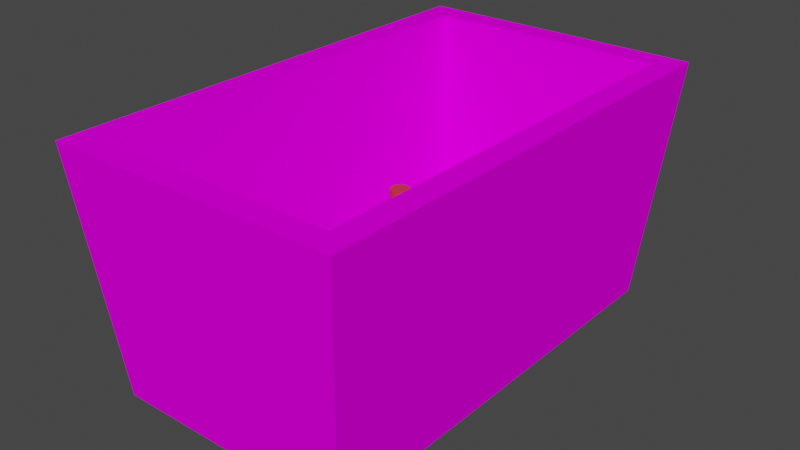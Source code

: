 # Source: bin.blend  (saved by Blender 2.80.75; exported with 4.5.12 LTS)
import bpy
from mathutils import Matrix  # noqa: F401  (used for matrix-valued properties, if any)

bpy.ops.wm.read_factory_settings(use_empty=True)
scene = bpy.context.scene
scene.name = 'Scene'

# ---- collections
col_bin = bpy.data.collections.new('Bin'); scene.collection.children.link(col_bin)
col_lever = bpy.data.collections.new('Lever'); scene.collection.children.link(col_lever)

# ---- images (referenced by path relative to the original .blend; pixels are not part of the script)
import os
ASSET_DIR = os.environ.get("B2B_ASSET_DIR", "")  # directory of the original .blend (textures are referenced by path, not embedded)
HERE = os.path.dirname(os.path.abspath(__file__))  # packed textures are extracted next to this script under _unpacked/

def load_image(name, relpath, width, height, colorspace="sRGB"):
    """Load a texture the original file referenced (path relative to the .blend, or extracted next to this script)."""
    p = next((c for c in (os.path.join(HERE, relpath), os.path.join(ASSET_DIR, relpath)) if relpath and os.path.exists(c)), "")
    if p:
        img = bpy.data.images.load(p, check_existing=True)
        img.name = name
    else:  # same state as the original file: an image datablock whose file is absent (Cycles renders it pink)
        img = bpy.data.images.new(name, width, height)
        img.source = "FILE"
        img.filepath = "//" + (relpath or name)
    img.colorspace_settings.name = colorspace
    return img
img_bin = load_image('Bin', 'Bin.png', 1024, 1024, 'sRGB')

# ---- materials (node trees are filled in below, after node groups)
mat_material = bpy.data.materials.new('Material')
mat_material.alpha_threshold = 0.0
mat_material.use_transparent_shadow = False
mat_material.line_color = (0.0, 0.0, 0.0, 1.0)
mat_lever_box = bpy.data.materials.new('lever_box')
mat_lever_box.use_transparent_shadow = False
mat_lever_handle = bpy.data.materials.new('lever_handle')
mat_lever_handle.use_transparent_shadow = False
mat_lever = bpy.data.materials.new('lever')
mat_lever.use_transparent_shadow = False

# ---- node groups
ng_auto_smooth = bpy.data.node_groups.new('Auto Smooth', 'GeometryNodeTree')
_s = ng_auto_smooth.interface.new_socket(name='Geometry', in_out='OUTPUT', socket_type='NodeSocketGeometry')
_s = ng_auto_smooth.interface.new_socket(name='Geometry', in_out='INPUT', socket_type='NodeSocketGeometry')
_s = ng_auto_smooth.interface.new_socket(name='Angle', in_out='INPUT', socket_type='NodeSocketFloat')
_s.subtype = 'ANGLE'
_s.min_value = 0.0
_s.max_value = 3.142
ng_auto_smooth.is_modifier = True
_N = ng_auto_smooth.nodes; _L = ng_auto_smooth.links
n0 = _N.new('NodeGroupOutput'); n0.name = 'Group Output'; n0.location = (480, -100)
n1 = _N.new('NodeGroupInput'); n1.name = 'Group Input'; n1.location = (-420, -300)
n2 = _N.new('NodeGroupInput'); n2.name = 'Group Input.001'; n2.location = (-60, -100)
n3 = _N.new('GeometryNodeSetShadeSmooth'); n3.name = 'Set Shade Smooth'; n3.location = (120, -100)
n3.domain = 'EDGE'
n4 = _N.new('GeometryNodeSetShadeSmooth'); n4.name = 'Set Shade Smooth.001'; n4.location = (300, -100)
n5 = _N.new('GeometryNodeInputMeshEdgeAngle'); n5.name = 'Edge Angle'; n5.location = (-420, -220)
n6 = _N.new('GeometryNodeInputEdgeSmooth'); n6.name = 'Is Edge Smooth'; n6.location = (-60, -160)
n7 = _N.new('GeometryNodeInputShadeSmooth'); n7.name = 'Is Face Smooth'; n7.location = (-240, -340)
n8 = _N.new('FunctionNodeBooleanMath'); n8.name = 'Boolean Math'; n8.location = (-60, -220)
n9 = _N.new('FunctionNodeCompare'); n9.name = 'Compare'; n9.location = (-240, -180)
n9.operation = 'LESS_EQUAL'
_L.new(n5.outputs[0], n9.inputs[0])
_L.new(n4.outputs[0], n0.inputs[0])
_L.new(n1.outputs[1], n9.inputs[1])
_L.new(n9.outputs[0], n8.inputs[0])
_L.new(n7.outputs[0], n8.inputs[1])
_L.new(n2.outputs[0], n3.inputs[0])
_L.new(n6.outputs[0], n3.inputs[1])
_L.new(n3.outputs[0], n4.inputs[0])
_L.new(n8.outputs[0], n3.inputs[2])
n0.is_active_output = True

# ---- material node trees
mat_material.use_nodes = True; mat_material.node_tree.nodes.clear()
_N = mat_material.node_tree.nodes; _L = mat_material.node_tree.links
n0 = _N.new('ShaderNodeOutputMaterial'); n0.name = 'Material Output'; n0.location = (300, 300)
n1 = _N.new('ShaderNodeBsdfPrincipled'); n1.name = 'Principled BSDF'; n1.location = (10, 300)
n1.distribution = 'GGX'
n1.subsurface_method = 'BURLEY'
n1.inputs[2].default_value = 0.4
n1.inputs[3].default_value = 1.45
n1.inputs[13].default_value = 0.0
n1.inputs[27].default_value = (0.0, 0.0, 0.0, 1.0)
n1.inputs[28].default_value = 1.0
n2 = _N.new('ShaderNodeTexImage'); n2.name = 'Image Texture'; n2.location = (-280, 280)
n2.image = img_bin
_L.new(n1.outputs[0], n0.inputs[0])
_L.new(n2.outputs[0], n1.inputs[0])
n0.is_active_output = True
mat_lever_box.use_nodes = True; mat_lever_box.node_tree.nodes.clear()
_N = mat_lever_box.node_tree.nodes; _L = mat_lever_box.node_tree.links
n0 = _N.new('ShaderNodeOutputMaterial'); n0.name = 'Material Output'; n0.location = (300, 300)
n1 = _N.new('ShaderNodeBsdfPrincipled'); n1.name = 'Principled BSDF'; n1.location = (10, 300)
n1.distribution = 'GGX'
n1.subsurface_method = 'BURLEY'
n1.inputs[0].default_value = (0.1043, 0.1043, 0.1043, 1.0)
n1.inputs[3].default_value = 1.45
n1.inputs[27].default_value = (0.0, 0.0, 0.0, 1.0)
n1.inputs[28].default_value = 1.0
_L.new(n1.outputs[0], n0.inputs[0])
n0.is_active_output = True
mat_lever_handle.use_nodes = True; mat_lever_handle.node_tree.nodes.clear()
_N = mat_lever_handle.node_tree.nodes; _L = mat_lever_handle.node_tree.links
n0 = _N.new('ShaderNodeOutputMaterial'); n0.name = 'Material Output'; n0.location = (300, 300)
n1 = _N.new('ShaderNodeBsdfPrincipled'); n1.name = 'Principled BSDF'; n1.location = (10, 300)
n1.distribution = 'GGX'
n1.subsurface_method = 'BURLEY'
n1.inputs[0].default_value = (0.8, 0.03861, 0.03479, 1.0)
n1.inputs[3].default_value = 1.45
n1.inputs[27].default_value = (0.0, 0.0, 0.0, 1.0)
n1.inputs[28].default_value = 1.0
_L.new(n1.outputs[0], n0.inputs[0])
n0.is_active_output = True
mat_lever.use_nodes = True; mat_lever.node_tree.nodes.clear()
_N = mat_lever.node_tree.nodes; _L = mat_lever.node_tree.links
n0 = _N.new('ShaderNodeOutputMaterial'); n0.name = 'Material Output'; n0.location = (300, 300)
n1 = _N.new('ShaderNodeBsdfPrincipled'); n1.name = 'Principled BSDF'; n1.location = (10, 300)
n1.distribution = 'GGX'
n1.subsurface_method = 'BURLEY'
n1.inputs[3].default_value = 1.45
n1.inputs[27].default_value = (0.0, 0.0, 0.0, 1.0)
n1.inputs[28].default_value = 1.0
_L.new(n1.outputs[0], n0.inputs[0])
n0.is_active_output = True

# ---- world
world_world = bpy.data.worlds.new('World'); scene.world = world_world
world_world.use_nodes = True; world_world.node_tree.nodes.clear()
_N = world_world.node_tree.nodes; _L = world_world.node_tree.links
n0 = _N.new('ShaderNodeOutputWorld'); n0.name = 'World Output'; n0.location = (300, 300)
n1 = _N.new('ShaderNodeBackground'); n1.name = 'Background'; n1.location = (10, 300)
n1.inputs[0].default_value = (0.05088, 0.05088, 0.05088, 1.0)
_L.new(n1.outputs[0], n0.inputs[0])
n0.is_active_output = True
world_world.color = (0.05088, 0.05088, 0.05088)
world_world.use_sun_shadow = False
world_world.sun_shadow_jitter_overblur = 0.0

# ---- meshes
me_cube_001 = bpy.data.meshes.new('Cube.001')
me_cube_001.from_pydata([(-0.5, -0.9, 0.0), (-0.6, -1.0, 1.0), (-0.5, 0.9, 0.0), (-0.6, 1.0, 1.0), (0.5, -0.9, 0.0), (0.6, -1.0, 1.0), (0.5, 0.9, 0.0), (0.6, 1.0, 1.0), (-0.5, -0.9, 1.0), (-0.5, 0.9, 1.0), (0.5, 0.9, 1.0), (0.5, -0.9, 1.0), (-0.4, -0.8, 0.1), (-0.4, 0.8, 0.1), (0.4, 0.8, 0.1), (0.4, -0.8, 0.1)], [], [(0, 1, 3, 2), (2, 3, 7, 6), (6, 7, 5, 4), (4, 5, 1, 0), (2, 6, 4, 0), (3, 1, 8, 9), (11, 10, 14, 15), (1, 5, 11, 8), (7, 3, 9, 10), (5, 7, 10, 11), (14, 13, 12, 15), (9, 8, 12, 13), (8, 11, 15, 12), (10, 9, 13, 14)])
_uv = me_cube_001.uv_layers.new(name='UVMap')
_uv.uv.foreach_set('vector', [0.7597, 0.9224, 0.6164, 0.9999, 0.4917, 0.7023, 0.6475, 0.6545, 0.6475, 0.6545, 0.4917, 0.7023, 0.4536, 0.5125, 0.6157, 0.4964, 0.6157, 0.4964, 0.4536, 0.5125, 0.4536, 0.1899, 0.6157, 0.206, 0.6157, 0.206, 0.4536, 0.1899, 0.4917, 0.0001236, 0.6475, 0.04788, 0.777, 0.4964, 0.6157, 0.4964, 0.6157, 0.206, 0.777, 0.206, 0.0001236, 0.5125, 0.0001236, 0.1899, 0.01625, 0.206, 0.01625, 0.4964, 0.4375, 0.206, 0.4375, 0.4964, 0.2914, 0.4803, 0.2914, 0.2222, 0.9395, 0.0001236, 0.9395, 0.1937, 0.9233, 0.1776, 0.9233, 0.01625, 0.9395, 0.1939, 0.9395, 0.3875, 0.9233, 0.3714, 0.9233, 0.2101, 0.4536, 0.1899, 0.4536, 0.5125, 0.4375, 0.4964, 0.4375, 0.206, 0.2914, 0.4803, 0.1623, 0.4803, 0.1623, 0.2222, 0.2914, 0.2222, 0.01625, 0.4964, 0.01625, 0.206, 0.1623, 0.2222, 0.1623, 0.4803, 0.9233, 0.01625, 0.9233, 0.1776, 0.7773, 0.1614, 0.7773, 0.03239, 0.9233, 0.2101, 0.9233, 0.3714, 0.7773, 0.3553, 0.7773, 0.2262])
me_cube_001.materials.append(mat_material)
me_cube_001.use_remesh_preserve_volume = False
me_cube_001.use_remesh_preserve_attributes = False
me_cube_001.use_mirror_vertex_groups = False
me_cube_001.update()
me_cube_002 = bpy.data.meshes.new('Cube.002')
me_cube_002.from_pydata([(-0.2, -0.1, 0.0), (-0.2, -0.1, 0.1), (-0.2, 0.1, 0.0), (-0.2, 0.1, 0.1), (0.2, -0.1, 0.0), (0.2, -0.1, 0.1), (0.2, 0.1, 0.0), (0.2, 0.1, 0.1), (-0.14, -0.06, 0.1), (-0.14, 0.06, 0.1), (0.14, 0.06, 0.1), (0.14, -0.06, 0.1), (-0.14, -0.06, 0.13), (-0.14, 0.06, 0.13), (0.14, 0.06, 0.13), (0.14, -0.06, 0.13), (-0.12, -0.03995, 0.13), (-0.12, 0.03995, 0.13), (0.12, 0.03995, 0.13), (0.12, -0.03995, 0.13), (-0.12, -0.03995, 0.07353), (-0.12, 0.03995, 0.07353), (0.12, 0.03995, 0.07353), (0.12, -0.03995, 0.07353)], [], [(0, 1, 3, 2), (2, 3, 7, 6), (6, 7, 5, 4), (4, 5, 1, 0), (2, 6, 4, 0), (7, 3, 9, 10), (11, 10, 14, 15), (5, 7, 10, 11), (3, 1, 8, 9), (1, 5, 11, 8), (12, 15, 19, 16), (9, 8, 12, 13), (8, 11, 15, 12), (10, 9, 13, 14), (19, 18, 22, 23), (14, 13, 17, 18), (15, 14, 18, 19), (13, 12, 16, 17), (22, 21, 20, 23), (17, 16, 20, 21), (16, 19, 23, 20), (18, 17, 21, 22)])
_uv = me_cube_002.uv_layers.new(name='UVMap')
_uv.uv.foreach_set('vector', [0.375, 0.0, 0.625, 0.0, 0.625, 0.25, 0.375, 0.25, 0.375, 0.25, 0.625, 0.25, 0.625, 0.5, 0.375, 0.5, 0.375, 0.5, 0.625, 0.5, 0.625, 0.75, 0.375, 0.75, 0.375, 0.75, 0.625, 0.75, 0.625, 1.0, 0.375, 1.0, 0.125, 0.5, 0.375, 0.5, 0.375, 0.75, 0.125, 0.75, 0.625, 0.5, 0.625, 0.25, 0.625, 0.25, 0.625, 0.5, 0.625, 0.75, 0.625, 0.5, 0.625, 0.5, 0.625, 0.75, 0.625, 0.75, 0.625, 0.5, 0.625, 0.5, 0.625, 0.75, 0.625, 0.25, 0.625, 0.0, 0.625, 0.0, 0.625, 0.25, 0.625, 1.0, 0.625, 0.75, 0.625, 0.75, 0.625, 1.0, 0.625, 1.0, 0.625, 0.75, 0.625, 0.75, 0.625, 1.0, 0.625, 0.25, 0.625, 0.0, 0.625, 0.0, 0.625, 0.25, 0.625, 1.0, 0.625, 0.75, 0.625, 0.75, 0.625, 1.0, 0.625, 0.5, 0.625, 0.25, 0.625, 0.25, 0.625, 0.5, 0.625, 0.75, 0.625, 0.5, 0.625, 0.5, 0.625, 0.75, 0.625, 0.5, 0.625, 0.25, 0.625, 0.25, 0.625, 0.5, 0.625, 0.75, 0.625, 0.5, 0.625, 0.5, 0.625, 0.75, 0.625, 0.25, 0.625, 0.0, 0.625, 0.0, 0.625, 0.25, 0.625, 0.5, 0.875, 0.5, 0.875, 0.75, 0.625, 0.75, 0.625, 0.25, 0.625, 0.0, 0.625, 0.0, 0.625, 0.25, 0.625, 1.0, 0.625, 0.75, 0.625, 0.75, 0.625, 1.0, 0.625, 0.5, 0.625, 0.25, 0.625, 0.25, 0.625, 0.5])
me_cube_002.materials.append(mat_lever_box)
me_cube_002.use_remesh_preserve_volume = False
me_cube_002.use_remesh_preserve_attributes = False
me_cube_002.use_mirror_vertex_groups = False
me_cube_002.update()
me_cylinder = bpy.data.meshes.new('Cylinder')
me_cylinder.from_pydata([(1.133e-07, 0.025, 0.0), (1.133e-07, 0.025, 0.35), (0.009567, 0.0231, 0.0), (0.009567, 0.0231, 0.35), (0.01768, 0.01768, 0.0), (0.01768, 0.01768, 0.35), (0.0231, 0.009567, 0.0), (0.0231, 0.009567, 0.35), (0.025, -2.289e-08, 0.0), (0.025, -2.289e-08, 0.35), (0.0231, -0.009567, 0.0), (0.0231, -0.009567, 0.35), (0.01768, -0.01768, 0.0), (0.01768, -0.01768, 0.35), (0.009567, -0.0231, 0.0), (0.009567, -0.0231, 0.35), (1.171e-07, -0.025, 0.0), (1.171e-07, -0.025, 0.35), (-0.009567, -0.0231, 0.0), (-0.009567, -0.0231, 0.35), (-0.01768, -0.01768, 0.0), (-0.01768, -0.01768, 0.35), (-0.0231, -0.009567, 0.0), (-0.0231, -0.009567, 0.35), (-0.025, -2.149e-08, 0.0), (-0.025, -2.149e-08, 0.35), (-0.0231, 0.009567, 0.0), (-0.0231, 0.009567, 0.35), (-0.01768, 0.01768, 0.0), (-0.01768, 0.01768, 0.35), (-0.009567, 0.0231, 0.0), (-0.009567, 0.0231, 0.35), (1.119e-07, 0.03808, 0.35), (1.119e-07, 0.03808, 0.6), (0.01457, 0.03519, 0.35), (0.01457, 0.03519, 0.6), (0.02693, 0.02693, 0.35), (0.02693, 0.02693, 0.6), (0.03519, 0.01457, 0.35), (0.03519, 0.01457, 0.6), (0.03809, -2.396e-08, 0.35), (0.03809, -2.396e-08, 0.6), (0.03519, -0.01457, 0.35), (0.03519, -0.01457, 0.6), (0.02693, -0.02693, 0.35), (0.02693, -0.02693, 0.6), (0.01457, -0.03519, 0.35), (0.01457, -0.03519, 0.6), (1.177e-07, -0.03808, 0.35), (1.177e-07, -0.03808, 0.6), (-0.01457, -0.03519, 0.35), (-0.01457, -0.03519, 0.6), (-0.02693, -0.02693, 0.35), (-0.02693, -0.02693, 0.6), (-0.03519, -0.01457, 0.35), (-0.03519, -0.01457, 0.6), (-0.03808, -2.184e-08, 0.35), (-0.03808, -2.184e-08, 0.6), (-0.03519, 0.01457, 0.35), (-0.03519, 0.01457, 0.6), (-0.02693, 0.02693, 0.35), (-0.02693, 0.02693, 0.6), (-0.01457, 0.03519, 0.35), (-0.01457, 0.03519, 0.6), (1.119e-07, 0.03808, 0.3625), (1.125e-07, 0.03163, 0.4375), (1.125e-07, 0.03163, 0.5125), (1.119e-07, 0.03808, 0.5875), (0.01457, 0.03519, 0.5875), (0.01211, 0.02922, 0.5125), (0.01211, 0.02922, 0.4375), (0.01457, 0.03519, 0.3625), (0.02693, 0.02693, 0.5875), (0.02237, 0.02237, 0.5125), (0.02237, 0.02237, 0.4375), (0.02693, 0.02693, 0.3625), (0.03519, 0.01457, 0.5875), (0.02922, 0.0121, 0.5125), (0.02922, 0.0121, 0.4375), (0.03519, 0.01457, 0.3625), (0.03809, -2.396e-08, 0.5875), (0.03163, -2.327e-08, 0.5125), (0.03163, -2.327e-08, 0.4375), (0.03809, -2.396e-08, 0.3625), (0.03519, -0.01457, 0.5875), (0.02922, -0.0121, 0.5125), (0.02922, -0.0121, 0.4375), (0.03519, -0.01457, 0.3625), (0.02693, -0.02693, 0.5875), (0.02237, -0.02237, 0.5125), (0.02237, -0.02237, 0.4375), (0.02693, -0.02693, 0.3625), (0.01457, -0.03519, 0.5875), (0.01211, -0.02922, 0.5125), (0.01211, -0.02922, 0.4375), (0.01457, -0.03519, 0.3625), (1.177e-07, -0.03808, 0.5875), (1.172e-07, -0.03163, 0.5125), (1.172e-07, -0.03163, 0.4375), (1.177e-07, -0.03808, 0.3625), (-0.01457, -0.03519, 0.5875), (-0.0121, -0.02922, 0.5125), (-0.0121, -0.02922, 0.4375), (-0.01457, -0.03519, 0.3625), (-0.02693, -0.02693, 0.5875), (-0.02237, -0.02237, 0.5125), (-0.02237, -0.02237, 0.4375), (-0.02693, -0.02693, 0.3625), (-0.03519, -0.01457, 0.5875), (-0.02922, -0.0121, 0.5125), (-0.02922, -0.0121, 0.4375), (-0.03519, -0.01457, 0.3625), (-0.03808, -2.184e-08, 0.5875), (-0.03163, -2.151e-08, 0.5125), (-0.03163, -2.151e-08, 0.4375), (-0.03808, -2.184e-08, 0.3625), (-0.03519, 0.01457, 0.5875), (-0.02922, 0.0121, 0.5125), (-0.02922, 0.0121, 0.4375), (-0.03519, 0.01457, 0.3625), (-0.02693, 0.02693, 0.5875), (-0.02237, 0.02237, 0.5125), (-0.02237, 0.02237, 0.4375), (-0.02693, 0.02693, 0.3625), (-0.01457, 0.03519, 0.5875), (-0.0121, 0.02922, 0.5125), (-0.0121, 0.02922, 0.4375), (-0.01457, 0.03519, 0.3625)], [], [(0, 1, 3, 2), (2, 3, 5, 4), (4, 5, 7, 6), (6, 7, 9, 8), (8, 9, 11, 10), (10, 11, 13, 12), (12, 13, 15, 14), (14, 15, 17, 16), (16, 17, 19, 18), (18, 19, 21, 20), (20, 21, 23, 22), (22, 23, 25, 24), (24, 25, 27, 26), (26, 27, 29, 28), (3, 1, 31, 29, 27, 25, 23, 21, 19, 17, 15, 13, 11, 9, 7, 5), (28, 29, 31, 30), (30, 31, 1, 0), (0, 2, 4, 6, 8, 10, 12, 14, 16, 18, 20, 22, 24, 26, 28, 30), (67, 33, 35, 68), (68, 35, 37, 72), (72, 37, 39, 76), (76, 39, 41, 80), (80, 41, 43, 84), (84, 43, 45, 88), (88, 45, 47, 92), (92, 47, 49, 96), (96, 49, 51, 100), (100, 51, 53, 104), (104, 53, 55, 108), (108, 55, 57, 112), (112, 57, 59, 116), (116, 59, 61, 120), (35, 33, 63, 61, 59, 57, 55, 53, 51, 49, 47, 45, 43, 41, 39, 37), (120, 61, 63, 124), (124, 63, 33, 67), (32, 34, 36, 38, 40, 42, 44, 46, 48, 50, 52, 54, 56, 58, 60, 62), (62, 127, 64, 32), (127, 126, 65, 64), (126, 125, 66, 65), (125, 124, 67, 66), (60, 123, 127, 62), (123, 122, 126, 127), (122, 121, 125, 126), (121, 120, 124, 125), (58, 119, 123, 60), (119, 118, 122, 123), (118, 117, 121, 122), (117, 116, 120, 121), (56, 115, 119, 58), (115, 114, 118, 119), (114, 113, 117, 118), (113, 112, 116, 117), (54, 111, 115, 56), (111, 110, 114, 115), (110, 109, 113, 114), (109, 108, 112, 113), (52, 107, 111, 54), (107, 106, 110, 111), (106, 105, 109, 110), (105, 104, 108, 109), (50, 103, 107, 52), (103, 102, 106, 107), (102, 101, 105, 106), (101, 100, 104, 105), (48, 99, 103, 50), (99, 98, 102, 103), (98, 97, 101, 102), (97, 96, 100, 101), (46, 95, 99, 48), (95, 94, 98, 99), (94, 93, 97, 98), (93, 92, 96, 97), (44, 91, 95, 46), (91, 90, 94, 95), (90, 89, 93, 94), (89, 88, 92, 93), (42, 87, 91, 44), (87, 86, 90, 91), (86, 85, 89, 90), (85, 84, 88, 89), (40, 83, 87, 42), (83, 82, 86, 87), (82, 81, 85, 86), (81, 80, 84, 85), (38, 79, 83, 40), (79, 78, 82, 83), (78, 77, 81, 82), (77, 76, 80, 81), (36, 75, 79, 38), (75, 74, 78, 79), (74, 73, 77, 78), (73, 72, 76, 77), (34, 71, 75, 36), (71, 70, 74, 75), (70, 69, 73, 74), (69, 68, 72, 73), (32, 64, 71, 34), (64, 65, 70, 71), (65, 66, 69, 70), (66, 67, 68, 69)])
me_cylinder.polygons.foreach_set('use_smooth', [True] * 100)
me_cylinder.polygons.foreach_set('material_index', [1, 1, 1, 1, 1, 1, 1, 1, 1, 1, 1, 1, 1, 1, 1, 1, 1, 1, 0, 0, 0, 0, 0, 0, 0, 0, 0, 0, 0, 0, 0, 0, 0, 0, 0, 0, 0, 0, 0, 0, 0, 0, 0, 0, 0, 0, 0, 0, 0, 0, 0, 0, 0, 0, 0, 0, 0, 0, 0, 0, 0, 0, 0, 0, 0, 0, 0, 0, 0, 0, 0, 0, 0, 0, 0, 0, 0, 0, 0, 0, 0, 0, 0, 0, 0, 0, 0, 0, 0, 0, 0, 0, 0, 0, 0, 0, 0, 0, 0, 0])
_uv = me_cylinder.uv_layers.new(name='UVMap')
_uv.uv.foreach_set('vector', [1.0, 0.5, 1.0, 1.0, 0.9375, 1.0, 0.9375, 0.5, 0.9375, 0.5, 0.9375, 1.0, 0.875, 1.0, 0.875, 0.5, 0.875, 0.5, 0.875, 1.0, 0.8125, 1.0, 0.8125, 0.5, 0.8125, 0.5, 0.8125, 1.0, 0.75, 1.0, 0.75, 0.5, 0.75, 0.5, 0.75, 1.0, 0.6875, 1.0, 0.6875, 0.5, 0.6875, 0.5, 0.6875, 1.0, 0.625, 1.0, 0.625, 0.5, 0.625, 0.5, 0.625, 1.0, 0.5625, 1.0, 0.5625, 0.5, 0.5625, 0.5, 0.5625, 1.0, 0.5, 1.0, 0.5, 0.5, 0.5, 0.5, 0.5, 1.0, 0.4375, 1.0, 0.4375, 0.5, 0.4375, 0.5, 0.4375, 1.0, 0.375, 1.0, 0.375, 0.5, 0.375, 0.5, 0.375, 1.0, 0.3125, 1.0, 0.3125, 0.5, 0.3125, 0.5, 0.3125, 1.0, 0.25, 1.0, 0.25, 0.5, 0.25, 0.5, 0.25, 1.0, 0.1875, 1.0, 0.1875, 0.5, 0.1875, 0.5, 0.1875, 1.0, 0.125, 1.0, 0.125, 0.5, 0.3418, 0.4717, 0.25, 0.49, 0.1582, 0.4717, 0.08029, 0.4197, 0.02827, 0.3418, 0.01, 0.25, 0.02827, 0.1582, 0.08029, 0.08029, 0.1582, 0.02827, 0.25, 0.01, 0.3418, 0.02827, 0.4197, 0.08029, 0.4717, 0.1582, 0.49, 0.25, 0.4717, 0.3418, 0.4197, 0.4197, 0.125, 0.5, 0.125, 1.0, 0.0625, 1.0, 0.0625, 0.5, 0.0625, 0.5, 0.0625, 1.0, 0.0, 1.0, 0.0, 0.5, 0.75, 0.49, 0.8418, 0.4717, 0.9197, 0.4197, 0.9717, 0.3418, 0.99, 0.25, 0.9717, 0.1582, 0.9197, 0.08029, 0.8418, 0.02827, 0.75, 0.01, 0.6582, 0.02827, 0.5803, 0.08029, 0.5283, 0.1582, 0.51, 0.25, 0.5283, 0.3418, 0.5803, 0.4197, 0.6582, 0.4717, 1.0, 0.9, 1.0, 1.0, 0.9375, 1.0, 0.9375, 0.9, 0.9375, 0.9, 0.9375, 1.0, 0.875, 1.0, 0.875, 0.9, 0.875, 0.9, 0.875, 1.0, 0.8125, 1.0, 0.8125, 0.9, 0.8125, 0.9, 0.8125, 1.0, 0.75, 1.0, 0.75, 0.9, 0.75, 0.9, 0.75, 1.0, 0.6875, 1.0, 0.6875, 0.9, 0.6875, 0.9, 0.6875, 1.0, 0.625, 1.0, 0.625, 0.9, 0.625, 0.9, 0.625, 1.0, 0.5625, 1.0, 0.5625, 0.9, 0.5625, 0.9, 0.5625, 1.0, 0.5, 1.0, 0.5, 0.9, 0.5, 0.9, 0.5, 1.0, 0.4375, 1.0, 0.4375, 0.9, 0.4375, 0.9, 0.4375, 1.0, 0.375, 1.0, 0.375, 0.9, 0.375, 0.9, 0.375, 1.0, 0.3125, 1.0, 0.3125, 0.9, 0.3125, 0.9, 0.3125, 1.0, 0.25, 1.0, 0.25, 0.9, 0.25, 0.9, 0.25, 1.0, 0.1875, 1.0, 0.1875, 0.9, 0.1875, 0.9, 0.1875, 1.0, 0.125, 1.0, 0.125, 0.9, 0.3418, 0.4717, 0.25, 0.49, 0.1582, 0.4717, 0.08029, 0.4197, 0.02827, 0.3418, 0.01, 0.25, 0.02827, 0.1582, 0.08029, 0.08029, 0.1582, 0.02827, 0.25, 0.01, 0.3418, 0.02827, 0.4197, 0.08029, 0.4717, 0.1582, 0.49, 0.25, 0.4717, 0.3418, 0.4197, 0.4197, 0.125, 0.9, 0.125, 1.0, 0.0625, 1.0, 0.0625, 0.9, 0.0625, 0.9, 0.0625, 1.0, 0.0, 1.0, 0.0, 0.9, 0.75, 0.49, 0.8418, 0.4717, 0.9197, 0.4197, 0.9717, 0.3418, 0.99, 0.25, 0.9717, 0.1582, 0.9197, 0.08029, 0.8418, 0.02827, 0.75, 0.01, 0.6582, 0.02827, 0.5803, 0.08029, 0.5283, 0.1582, 0.51, 0.25, 0.5283, 0.3418, 0.5803, 0.4197, 0.6582, 0.4717, 0.0625, 0.5, 0.0625, 0.6, 0.0, 0.6, 0.0, 0.5, 0.0625, 0.6, 0.0625, 0.7, 0.0, 0.7, 0.0, 0.6, 0.0625, 0.7, 0.0625, 0.8, 0.0, 0.8, 0.0, 0.7, 0.0625, 0.8, 0.0625, 0.9, 0.0, 0.9, 0.0, 0.8, 0.125, 0.5, 0.125, 0.6, 0.0625, 0.6, 0.0625, 0.5, 0.125, 0.6, 0.125, 0.7, 0.0625, 0.7, 0.0625, 0.6, 0.125, 0.7, 0.125, 0.8, 0.0625, 0.8, 0.0625, 0.7, 0.125, 0.8, 0.125, 0.9, 0.0625, 0.9, 0.0625, 0.8, 0.1875, 0.5, 0.1875, 0.6, 0.125, 0.6, 0.125, 0.5, 0.1875, 0.6, 0.1875, 0.7, 0.125, 0.7, 0.125, 0.6, 0.1875, 0.7, 0.1875, 0.8, 0.125, 0.8, 0.125, 0.7, 0.1875, 0.8, 0.1875, 0.9, 0.125, 0.9, 0.125, 0.8, 0.25, 0.5, 0.25, 0.6, 0.1875, 0.6, 0.1875, 0.5, 0.25, 0.6, 0.25, 0.7, 0.1875, 0.7, 0.1875, 0.6, 0.25, 0.7, 0.25, 0.8, 0.1875, 0.8, 0.1875, 0.7, 0.25, 0.8, 0.25, 0.9, 0.1875, 0.9, 0.1875, 0.8, 0.3125, 0.5, 0.3125, 0.6, 0.25, 0.6, 0.25, 0.5, 0.3125, 0.6, 0.3125, 0.7, 0.25, 0.7, 0.25, 0.6, 0.3125, 0.7, 0.3125, 0.8, 0.25, 0.8, 0.25, 0.7, 0.3125, 0.8, 0.3125, 0.9, 0.25, 0.9, 0.25, 0.8, 0.375, 0.5, 0.375, 0.6, 0.3125, 0.6, 0.3125, 0.5, 0.375, 0.6, 0.375, 0.7, 0.3125, 0.7, 0.3125, 0.6, 0.375, 0.7, 0.375, 0.8, 0.3125, 0.8, 0.3125, 0.7, 0.375, 0.8, 0.375, 0.9, 0.3125, 0.9, 0.3125, 0.8, 0.4375, 0.5, 0.4375, 0.6, 0.375, 0.6, 0.375, 0.5, 0.4375, 0.6, 0.4375, 0.7, 0.375, 0.7, 0.375, 0.6, 0.4375, 0.7, 0.4375, 0.8, 0.375, 0.8, 0.375, 0.7, 0.4375, 0.8, 0.4375, 0.9, 0.375, 0.9, 0.375, 0.8, 0.5, 0.5, 0.5, 0.6, 0.4375, 0.6, 0.4375, 0.5, 0.5, 0.6, 0.5, 0.7, 0.4375, 0.7, 0.4375, 0.6, 0.5, 0.7, 0.5, 0.8, 0.4375, 0.8, 0.4375, 0.7, 0.5, 0.8, 0.5, 0.9, 0.4375, 0.9, 0.4375, 0.8, 0.5625, 0.5, 0.5625, 0.6, 0.5, 0.6, 0.5, 0.5, 0.5625, 0.6, 0.5625, 0.7, 0.5, 0.7, 0.5, 0.6, 0.5625, 0.7, 0.5625, 0.8, 0.5, 0.8, 0.5, 0.7, 0.5625, 0.8, 0.5625, 0.9, 0.5, 0.9, 0.5, 0.8, 0.625, 0.5, 0.625, 0.6, 0.5625, 0.6, 0.5625, 0.5, 0.625, 0.6, 0.625, 0.7, 0.5625, 0.7, 0.5625, 0.6, 0.625, 0.7, 0.625, 0.8, 0.5625, 0.8, 0.5625, 0.7, 0.625, 0.8, 0.625, 0.9, 0.5625, 0.9, 0.5625, 0.8, 0.6875, 0.5, 0.6875, 0.6, 0.625, 0.6, 0.625, 0.5, 0.6875, 0.6, 0.6875, 0.7, 0.625, 0.7, 0.625, 0.6, 0.6875, 0.7, 0.6875, 0.8, 0.625, 0.8, 0.625, 0.7, 0.6875, 0.8, 0.6875, 0.9, 0.625, 0.9, 0.625, 0.8, 0.75, 0.5, 0.75, 0.6, 0.6875, 0.6, 0.6875, 0.5, 0.75, 0.6, 0.75, 0.7, 0.6875, 0.7, 0.6875, 0.6, 0.75, 0.7, 0.75, 0.8, 0.6875, 0.8, 0.6875, 0.7, 0.75, 0.8, 0.75, 0.9, 0.6875, 0.9, 0.6875, 0.8, 0.8125, 0.5, 0.8125, 0.6, 0.75, 0.6, 0.75, 0.5, 0.8125, 0.6, 0.8125, 0.7, 0.75, 0.7, 0.75, 0.6, 0.8125, 0.7, 0.8125, 0.8, 0.75, 0.8, 0.75, 0.7, 0.8125, 0.8, 0.8125, 0.9, 0.75, 0.9, 0.75, 0.8, 0.875, 0.5, 0.875, 0.6, 0.8125, 0.6, 0.8125, 0.5, 0.875, 0.6, 0.875, 0.7, 0.8125, 0.7, 0.8125, 0.6, 0.875, 0.7, 0.875, 0.8, 0.8125, 0.8, 0.8125, 0.7, 0.875, 0.8, 0.875, 0.9, 0.8125, 0.9, 0.8125, 0.8, 0.9375, 0.5, 0.9375, 0.6, 0.875, 0.6, 0.875, 0.5, 0.9375, 0.6, 0.9375, 0.7, 0.875, 0.7, 0.875, 0.6, 0.9375, 0.7, 0.9375, 0.8, 0.875, 0.8, 0.875, 0.7, 0.9375, 0.8, 0.9375, 0.9, 0.875, 0.9, 0.875, 0.8, 1.0, 0.5, 1.0, 0.6, 0.9375, 0.6, 0.9375, 0.5, 1.0, 0.6, 1.0, 0.7, 0.9375, 0.7, 0.9375, 0.6, 1.0, 0.7, 1.0, 0.8, 0.9375, 0.8, 0.9375, 0.7, 1.0, 0.8, 1.0, 0.9, 0.9375, 0.9, 0.9375, 0.8])
me_cylinder.materials.append(mat_lever_handle)
me_cylinder.materials.append(mat_lever)
me_cylinder.use_remesh_preserve_volume = False
me_cylinder.use_remesh_preserve_attributes = False
me_cylinder.use_mirror_vertex_groups = False
me_cylinder.update()

# ---- objects
ob_cube = bpy.data.objects.new('Cube', me_cube_001)
ob_cube_001 = bpy.data.objects.new('Cube.001', me_cube_002)
ob_cylinder = bpy.data.objects.new('Cylinder', me_cylinder)

# ---- transforms, parenting, visibility, modifiers, constraints
ob_cube.location = (0.0, 0.0, 0.0)
ob_cube.lineart.crease_threshold = 0.0
ob_cube_001.location = (0.0, 0.0, 0.0)
ob_cube_001.lineart.crease_threshold = 0.0
ob_cylinder.parent = ob_cube_001
ob_cylinder.location = (0.0, 0.0, 0.05)
ob_cylinder.lineart.crease_threshold = 0.0
_m = ob_cylinder.modifiers.new('Auto Smooth', 'NODES')
_m.node_group = ng_auto_smooth
_gi = [s.identifier for s in ng_auto_smooth.interface.items_tree if s.item_type == 'SOCKET' and s.in_out == 'INPUT']
_m[_gi[1]] = 0.5236  # Angle

# ---- collection membership
col_bin.objects.link(ob_cube)
col_lever.objects.link(ob_cube_001)
col_lever.objects.link(ob_cylinder)

# ---- scene / render settings (as saved in the file)
scene.frame_start = 1; scene.frame_end = 250; scene.frame_set(18)
scene.render.engine = 'BLENDER_EEVEE_NEXT'
scene.cycles.use_denoising = False
scene.cycles.samples = 128
scene.cycles.sampling_pattern = 'TABULATED_SOBOL'
scene.cycles.use_adaptive_sampling = False
scene.cycles.use_light_tree = False
scene.view_settings.view_transform = 'Filmic'
bpy.context.view_layer.update()

# ---- added for rendering (the .blend has no active camera and no usable light): camera, sun
cam_auto = bpy.data.cameras.new('AutoCamera')
cam_auto.lens = 50.0
cam_auto.sensor_width = 36.0
cam_auto.clip_end = 1000.0
ob_auto_camera = bpy.data.objects.new('AutoCamera', cam_auto)
scene.collection.objects.link(ob_auto_camera)
ob_auto_camera.location = (2.34796, -2.81755, 2.37837)
ob_auto_camera.rotation_euler = (1.09748, -7.21219e-08, 0.694738)
scene.camera = ob_auto_camera
light_auto_sun = bpy.data.lights.new('AutoSun', 'SUN')
light_auto_sun.energy = 3.0
light_auto_sun.angle = 0.0523599
ob_auto_sun = bpy.data.objects.new('AutoSun', light_auto_sun)
scene.collection.objects.link(ob_auto_sun)
ob_auto_sun.rotation_euler = (0.872665, 0.174533, 0.523599)
bpy.context.view_layer.update()
